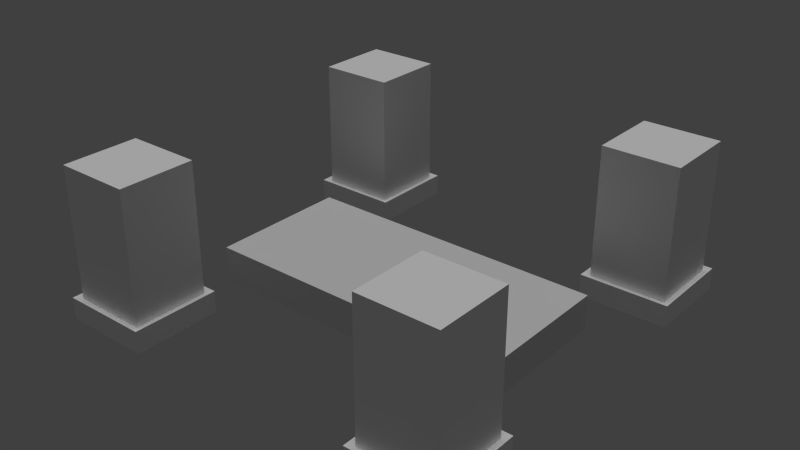 # Source: Alter.blend  (saved by Blender 2.73.0; exported with 4.5.12 LTS)
import bpy
from mathutils import Matrix  # noqa: F401  (used for matrix-valued properties, if any)

bpy.ops.wm.read_factory_settings(use_empty=True)
scene = bpy.context.scene
scene.name = 'Scene'

# ---- collections
col_collection_1 = bpy.data.collections.new('Collection 1'); scene.collection.children.link(col_collection_1)

# ---- materials (node trees are filled in below, after node groups)
mat_material = bpy.data.materials.new('Material')
mat_material.alpha_threshold = 0.0
mat_material.use_transparent_shadow = False
mat_material.roughness = 0.5
mat_material.line_color = (0.0, 0.0, 0.0, 1.0)
mat_material_2 = bpy.data.materials.new('Material 2')
mat_material_2.alpha_threshold = 0.0
mat_material_2.use_transparent_shadow = False
mat_material_2.diffuse_color = (1.0, 1.0, 1.0, 1.0)
mat_material_2.roughness = 0.5

# ---- material node trees

# ---- world
world_world = bpy.data.worlds.new('World'); scene.world = world_world
world_world.color = (0.05088, 0.05088, 0.05088)
world_world.use_sun_shadow = False
world_world.sun_shadow_jitter_overblur = 0.0
world_world.cycles.sampling_method = 'MANUAL'
world_world.cycles.sample_map_resolution = 256

# ---- lights
light_sun = bpy.data.lights.new('Sun', 'SUN')
light_sun.transmission_factor = 0.0
light_sun.angle = 0.1993
light_sun.energy = 1.0
light_sun.shadow_buffer_clip_start = 0.5
light_sun.shadow_soft_size = 0.1
light_sun.shadow_cascade_max_distance = 1000.0
light_sun.cycles.use_multiple_importance_sampling = False

# ---- meshes
me_cube_003 = bpy.data.meshes.new('Cube.003')
me_cube_003.from_pydata([(-0.7631, 0.5185, 0.08057), (-0.6, 0.7631, 0.08057), (-0.6, 0.4369, 0.08057), (-0.4369, 0.6, -0.0009744), (-0.4369, 0.7631, 0.08057), (-0.4369, 0.5185, -0.0009744), (-0.6815, 0.4369, -0.0009744), (-0.7631, 0.6815, -0.0009744), (-0.5185, 0.7631, -0.0009744), (-0.7631, 0.7631, 0.08057), (-0.6815, 0.7631, -0.0009744), (-0.6, 0.4369, -0.0009744), (-0.7631, 0.6, -0.0009744), (-0.7631, 0.7631, -0.0009744), (-0.7631, 0.4369, -0.0009744), (-0.4369, 0.4369, -0.0009744), (-0.4369, 0.7631, -0.0009744), (-0.7631, 0.6, 0.08057), (-0.4369, 0.6815, -0.0009744), (-0.4369, 0.4369, 0.08057), (-0.4369, 0.6, 0.08057), (-0.5185, 0.4369, -0.0009744), (-0.7631, 0.5185, -0.0009744), (-0.7631, 0.4369, 0.08057), (-0.6815, 0.7631, 0.08057), (-0.4369, 0.5185, 0.08057), (-0.7631, 0.6815, 0.08057), (0.4369, -0.6815, 0.08057), (0.6, -0.4369, 0.08057), (-0.6815, 0.4369, 0.08057), (-0.5185, 0.4369, 0.08057), (-0.5185, 0.7631, 0.08057), (-0.4369, 0.6815, 0.08057), (-0.6, 0.7631, -0.0009744), (-0.7393, 0.5304, 0.07462), (-0.6, 0.6, 0.598), (0.6, -0.7631, 0.08057), (-0.4607, 0.6, 0.1443), (-0.6696, 0.4607, 0.1443), (-0.7393, 0.6696, 0.1443), (-0.5304, 0.4607, 0.1443), (-0.7393, 0.5304, 0.1443), (-0.6, 0.7393, 0.07462), (-0.5304, 0.7393, 0.1443), (-0.6, 0.4607, 0.07462), (-0.4607, 0.7393, 0.1443), (-0.4607, 0.4607, 0.1443), (-0.4607, 0.6, 0.2835), (-0.7393, 0.7393, 0.5559), (-0.7393, 0.4607, 0.5559), (-0.4607, 0.4607, 0.5559), (-0.4607, 0.7393, 0.5559), (-0.4607, 0.7393, 0.07462), (-0.7393, 0.7393, 0.07462), (-0.6696, 0.7393, 0.1443), (-0.7393, 0.4607, 0.1443), (-0.6, 0.4607, 0.2835), (-0.7393, 0.7393, 0.2835), (-0.7393, 0.4607, 0.2835), (-0.4607, 0.4607, 0.2835), (-0.4607, 0.7393, 0.2835), (-0.7393, 0.6, 0.07462), (-0.4607, 0.4607, 0.07462), (-0.4607, 0.5304, 0.1443), (-0.4607, 0.6, 0.07462), (-0.4607, 0.6696, 0.1443), (-0.7393, 0.4607, 0.07462), (-0.6696, 0.7393, 0.07462), (-0.4607, 0.5304, 0.07462), (-0.7393, 0.6696, 0.07462), (-0.6696, 0.4607, 0.07462), (-0.5304, 0.4607, 0.07462), (-0.5304, 0.7393, 0.07462), (-0.4607, 0.6696, 0.07462), (-0.7393, 0.7393, 0.1443), (-0.7393, 0.6, 0.2835), (-0.6, 0.7393, 0.2835), (-0.6, 0.7393, 0.1443), (-0.7393, 0.6, 0.1443), (-0.6, 0.4607, 0.1443), (-0.6, -0.7393, 0.1443), (-0.7393, -0.6, 0.1443), (-0.6, -0.4607, 0.1443), (-0.6, -0.4607, 0.2835), (-0.7393, -0.6, 0.2835), (-0.7393, -0.4607, 0.1443), (-0.4607, -0.5304, 0.07462), (-0.5304, -0.4607, 0.07462), (-0.5304, -0.7393, 0.07462), (-0.6696, -0.7393, 0.07462), (-0.7393, -0.5304, 0.07462), (-0.4607, -0.6696, 0.07462), (-0.6696, -0.4607, 0.07462), (-0.7393, -0.7393, 0.07462), (-0.4607, -0.5304, 0.1443), (-0.4607, -0.6, 0.07462), (-0.4607, -0.6696, 0.1443), (-0.4607, -0.7393, 0.07462), (-0.7393, -0.6, 0.07462), (-0.4607, -0.4607, 0.2835), (-0.4607, -0.7393, 0.2835), (-0.7393, -0.7393, 0.2835), (-0.7393, -0.4607, 0.2835), (-0.6, -0.7393, 0.2835), (-0.7393, -0.7393, 0.1443), (-0.6696, -0.4607, 0.1443), (-0.7393, -0.4607, 0.07462), (-0.4607, -0.4607, 0.07462), (-0.4607, -0.4607, 0.5559), (-0.4607, -0.7393, 0.5559), (-0.7393, -0.7393, 0.5559), (-0.7393, -0.4607, 0.5559), (-0.4607, -0.6, 0.2835), (-0.4607, -0.7393, 0.1443), (-0.4607, -0.4607, 0.1443), (-0.6, -0.7393, 0.07462), (-0.5304, -0.4607, 0.1443), (-0.6, -0.4607, 0.07462), (-0.7393, -0.6696, 0.1443), (-0.5304, -0.7393, 0.1443), (-0.7393, -0.5304, 0.1443), (-0.6696, -0.7393, 0.1443), (-0.4607, -0.6, 0.1443), (-0.6, -0.6, 0.598), (-0.7393, -0.6696, 0.07462), (-0.6, -0.4369, -0.0009744), (-0.4369, -0.5185, 0.08057), (-0.5185, -0.4369, 0.08057), (-0.5185, -0.7631, 0.08057), (-0.6815, -0.7631, 0.08057), (-0.7631, -0.5185, 0.08057), (-0.4369, -0.6815, 0.08057), (-0.6815, -0.4369, 0.08057), (-0.7631, -0.7631, 0.08057), (-0.7631, -0.6815, -0.0009744), (-0.5185, -0.7631, -0.0009744), (-0.4369, -0.6, 0.08057), (-0.4369, -0.7631, 0.08057), (-0.4369, -0.5185, -0.0009744), (-0.7631, -0.6, 0.08057), (-0.4369, -0.4369, -0.0009744), (-0.4369, -0.7631, -0.0009744), (-0.7631, -0.7631, -0.0009744), (-0.7631, -0.4369, -0.0009744), (-0.7631, -0.6, -0.0009744), (-0.6, -0.7631, -0.0009744), (-0.6815, -0.4369, -0.0009744), (-0.7631, -0.4369, 0.08057), (-0.5185, -0.4369, -0.0009744), (-0.7631, -0.5185, -0.0009744), (-0.6815, -0.7631, -0.0009744), (-0.4369, -0.6815, -0.0009744), (-0.4369, -0.4369, 0.08057), (-0.4369, -0.6, -0.0009744), (-0.6, -0.7631, 0.08057), (-0.6, -0.4369, 0.08057), (-0.7631, -0.6815, 0.08057), (0.6, 0.4607, 0.1443), (0.4607, 0.6, 0.1443), (0.6, 0.7393, 0.1443), (0.6, 0.7393, 0.2835), (0.4607, 0.6, 0.2835), (0.4607, 0.7393, 0.1443), (0.7393, 0.6696, 0.07462), (0.6696, 0.7393, 0.07462), (0.6696, 0.4607, 0.07462), (0.5304, 0.4607, 0.07462), (0.4607, 0.6696, 0.07462), (0.7393, 0.5304, 0.07462), (0.5304, 0.7393, 0.07462), (0.4607, 0.4607, 0.07462), (0.7393, 0.6696, 0.1443), (0.7393, 0.6, 0.07462), (0.7393, 0.5304, 0.1443), (0.7393, 0.4607, 0.07462), (0.4607, 0.6, 0.07462), (0.7393, 0.7393, 0.2835), (0.7393, 0.4607, 0.2835), (0.4607, 0.4607, 0.2835), (0.4607, 0.7393, 0.2835), (0.6, 0.4607, 0.2835), (0.4607, 0.4607, 0.1443), (0.5304, 0.7393, 0.1443), (0.4607, 0.7393, 0.07462), (0.7393, 0.7393, 0.07462), (0.7393, 0.7393, 0.5559), (0.7393, 0.4607, 0.5559), (0.4607, 0.4607, 0.5559), (0.4607, 0.7393, 0.5559), (0.7393, 0.6, 0.2835), (0.7393, 0.4607, 0.1443), (0.7393, 0.7393, 0.1443), (0.6, 0.4607, 0.07462), (0.6696, 0.7393, 0.1443), (0.6, 0.7393, 0.07462), (0.4607, 0.5304, 0.1443), (0.6696, 0.4607, 0.1443), (0.4607, 0.6696, 0.1443), (0.5304, 0.4607, 0.1443), (0.7393, 0.6, 0.1443), (0.6, 0.6, 0.598), (0.4607, 0.5304, 0.07462), (0.6, 0.7631, -0.0009744), (0.7631, 0.6815, 0.08057), (0.6815, 0.7631, 0.08057), (0.6815, 0.4369, 0.08057), (0.5185, 0.4369, 0.08057), (0.4369, 0.6815, 0.08057), (0.7631, 0.5185, 0.08057), (0.5185, 0.7631, 0.08057), (0.4369, 0.4369, 0.08057), (0.4369, 0.5185, -0.0009744), (0.6815, 0.4369, -0.0009744), (0.7631, 0.6, 0.08057), (0.7631, 0.4369, 0.08057), (0.7631, 0.6815, -0.0009744), (0.4369, 0.6, 0.08057), (0.7631, 0.7631, -0.0009744), (0.7631, 0.4369, -0.0009744), (0.4369, 0.4369, -0.0009744), (0.4369, 0.7631, -0.0009744), (0.4369, 0.6, -0.0009744), (0.6, 0.4369, -0.0009744), (0.5185, 0.7631, -0.0009744), (0.4369, 0.7631, 0.08057), (0.6815, 0.7631, -0.0009744), (0.4369, 0.6815, -0.0009744), (0.5185, 0.4369, -0.0009744), (0.7631, 0.5185, -0.0009744), (0.7631, 0.7631, 0.08057), (0.7631, 0.6, -0.0009744), (0.6, 0.4369, 0.08057), (0.6, 0.7631, 0.08057), (0.4369, 0.5185, 0.08057), (0.7631, -0.6, -0.0009744), (0.7631, -0.4369, 0.08057), (0.7631, -0.6815, -0.0009744), (0.5185, -0.7631, -0.0009744), (0.4369, -0.5185, -0.0009744), (0.6815, -0.4369, -0.0009744), (0.4369, -0.4369, 0.08057), (0.5185, -0.4369, -0.0009744), (0.6, -0.7631, -0.0009744), (0.4369, -0.6, -0.0009744), (0.4369, -0.4369, -0.0009744), (0.4369, -0.7631, -0.0009744), (0.7631, -0.7631, -0.0009744), (0.7631, -0.4369, -0.0009744), (0.4369, -0.6, 0.08057), (0.7631, -0.5185, -0.0009744), (0.7631, -0.7631, 0.08057), (0.7631, -0.6, 0.08057), (0.6815, -0.7631, -0.0009744), (0.4369, -0.6815, -0.0009744), (0.4369, -0.7631, 0.08057), (0.5185, -0.4369, 0.08057), (0.7631, -0.6815, 0.08057), (0.4369, -0.5185, 0.08057), (0.5185, -0.7631, 0.08057), (0.6815, -0.7631, 0.08057), (0.6815, -0.4369, 0.08057), (0.7631, -0.5185, 0.08057), (0.6, -0.4369, -0.0009744), (0.4607, -0.6696, 0.07462), (0.6, -0.6, 0.598), (0.7393, -0.6, 0.1443), (0.5304, -0.7393, 0.1443), (0.4607, -0.5304, 0.1443), (0.6696, -0.7393, 0.1443), (0.4607, -0.6696, 0.1443), (0.6, -0.4607, 0.07462), (0.6696, -0.4607, 0.1443), (0.6, -0.7393, 0.07462), (0.7393, -0.4607, 0.1443), (0.7393, -0.7393, 0.1443), (0.7393, -0.6, 0.2835), (0.4607, -0.4607, 0.5559), (0.4607, -0.7393, 0.5559), (0.7393, -0.7393, 0.5559), (0.7393, -0.4607, 0.5559), (0.7393, -0.4607, 0.07462), (0.4607, -0.4607, 0.07462), (0.5304, -0.4607, 0.1443), (0.4607, -0.7393, 0.1443), (0.6, -0.7393, 0.2835), (0.4607, -0.4607, 0.2835), (0.4607, -0.7393, 0.2835), (0.7393, -0.7393, 0.2835), (0.7393, -0.4607, 0.2835), (0.4607, -0.6, 0.07462), (0.7393, -0.7393, 0.07462), (0.7393, -0.6696, 0.1443), (0.7393, -0.6, 0.07462), (0.7393, -0.5304, 0.1443), (0.4607, -0.7393, 0.07462), (0.5304, -0.4607, 0.07462), (0.7393, -0.6696, 0.07462), (0.4607, -0.5304, 0.07462), (0.5304, -0.7393, 0.07462), (0.6696, -0.7393, 0.07462), (0.6696, -0.4607, 0.07462), (0.7393, -0.5304, 0.07462), (0.4607, -0.4607, 0.1443), (0.4607, -0.6, 0.2835), (0.6, -0.4607, 0.2835), (0.6, -0.4607, 0.1443), (0.4607, -0.6, 0.1443), (0.6, -0.7393, 0.1443), (0.5674, 0.2612, -0.0009802), (0.5674, -0.2612, -0.0009802), (-0.5674, -0.2612, -0.0009802), (-0.5674, 0.2612, -0.0009802), (0.5674, 0.2612, 0.128), (0.5674, -0.2612, 0.128), (-0.5674, -0.2612, 0.128), (-0.5674, 0.2612, 0.128)], [], [(37, 47, 59, 46, 63), (71, 30, 19, 62), (70, 38, 55, 66), (79, 56, 58, 55, 38), (6, 29, 23, 14), (71, 40, 79, 44), (8, 31, 4, 16), (73, 65, 37, 64), (49, 35, 48), (74, 57, 76, 77, 54), (14, 23, 0, 22), (64, 37, 63, 68), (42, 1, 24, 67), (22, 0, 17, 12), (57, 48, 51, 60, 76), (34, 0, 23, 66), (61, 78, 39, 69), (45, 60, 47, 37, 65), (15, 19, 30, 21), (62, 19, 25, 68), (52, 45, 65, 73), (68, 25, 20, 64), (10, 24, 1, 33), (46, 59, 56, 79, 40), (67, 24, 9, 53), (77, 76, 60, 45, 43), (69, 26, 17, 61), (67, 54, 77, 42), (69, 39, 74, 53), (61, 17, 0, 34), (13, 9, 24, 10), (59, 50, 49, 58, 56), (68, 63, 46, 62), (44, 2, 30, 71), (21, 30, 2, 11), (53, 74, 54, 67), (5, 25, 19, 15), (18, 32, 20, 3), (78, 75, 57, 74, 39), (12, 17, 26, 7), (44, 79, 38, 70), (73, 32, 4, 52), (16, 4, 32, 18), (34, 41, 78, 61), (55, 58, 75, 78, 41), (7, 26, 9, 13), (62, 46, 40, 71), (70, 29, 2, 44), (60, 51, 50, 59, 47), (66, 55, 41, 34), (42, 77, 43, 72), (33, 1, 31, 8), (66, 23, 29, 70), (11, 2, 29, 6), (72, 31, 1, 42), (64, 20, 32, 73), (48, 35, 51), (51, 35, 50), (58, 49, 48, 57, 75), (53, 9, 26, 69), (239, 260, 235, 247), (72, 43, 45, 52), (3, 20, 25, 5), (50, 35, 49), (301, 293, 265, 292), (52, 4, 31, 72), (125, 155, 127, 148), (108, 123, 109), (113, 100, 103, 80, 119), (107, 152, 127, 87), (114, 99, 112, 122, 94), (98, 81, 120, 90), (95, 122, 96, 91), (95, 136, 126, 86), (138, 126, 136, 153), (104, 101, 84, 81, 118), (98, 139, 156, 124), (97, 113, 119, 88), (109, 123, 110), (87, 127, 155, 117), (144, 139, 130, 149), (93, 104, 118, 124), (86, 94, 122, 95), (124, 118, 81, 98), (90, 120, 85, 106), (82, 83, 99, 114, 116), (100, 109, 110, 101, 103), (88, 128, 137, 97), (97, 137, 131, 91), (135, 128, 154, 145), (80, 103, 101, 104, 121), (88, 119, 80, 115), (107, 114, 94, 86), (117, 82, 116, 87), (90, 130, 139, 98), (115, 80, 121, 89), (149, 130, 147, 143), (81, 84, 102, 85, 120), (146, 132, 155, 125), (117, 155, 132, 92), (153, 136, 131, 151), (91, 131, 136, 95), (110, 123, 111), (143, 147, 132, 146), (122, 112, 100, 113, 96), (106, 85, 105, 92), (141, 137, 128, 135), (124, 156, 133, 93), (145, 154, 129, 150), (99, 108, 109, 100, 112), (92, 105, 82, 117), (92, 132, 147, 106), (148, 127, 152, 140), (111, 123, 108), (115, 154, 128, 88), (86, 126, 152, 107), (142, 133, 156, 134), (93, 133, 129, 89), (102, 111, 108, 99, 83), (101, 110, 111, 102, 84), (140, 152, 126, 138), (106, 147, 130, 90), (85, 102, 83, 82, 105), (87, 116, 114, 107), (91, 96, 113, 97), (184, 229, 204, 164), (186, 200, 187), (230, 213, 208, 228), (164, 193, 191, 184), (183, 224, 207, 167), (178, 187, 188, 179, 161), (185, 200, 186), (188, 200, 185), (172, 213, 203, 163), (164, 204, 232, 194), (222, 231, 206, 227), (170, 210, 206, 166), (202, 232, 204, 225), (194, 159, 193, 164), (170, 181, 195, 201), (176, 185, 186, 177, 189), (166, 206, 231, 192), (174, 190, 196, 165), (226, 207, 224, 220), (181, 178, 161, 158, 195), (201, 195, 158, 175), (217, 229, 203, 215), (163, 203, 229, 184), (192, 157, 198, 166), (221, 216, 207, 226), (158, 161, 179, 162, 197), (215, 203, 213, 230), (228, 208, 214, 218), (183, 162, 182, 169), (212, 205, 231, 222), (192, 231, 205, 165), (168, 173, 190, 174), (177, 186, 187, 178, 180), (220, 224, 209, 223), (175, 216, 233, 201), (167, 197, 162, 183), (169, 182, 159, 194), (167, 207, 216, 175), (159, 160, 176, 191, 193), (169, 209, 224, 183), (190, 177, 180, 157, 196), (223, 209, 232, 202), (168, 208, 213, 172), (184, 191, 171, 163), (174, 214, 208, 168), (218, 214, 205, 212), (191, 176, 189, 199, 171), (175, 158, 197, 167), (201, 233, 210, 170), (179, 188, 185, 176, 160), (211, 233, 216, 221), (194, 232, 209, 169), (172, 199, 173, 168), (219, 210, 233, 211), (162, 179, 160, 159, 182), (187, 200, 188), (163, 171, 199, 172), (225, 204, 229, 217), (165, 196, 157, 192), (227, 206, 210, 219), (157, 180, 178, 181, 198), (166, 198, 181, 170), (165, 205, 214, 174), (199, 189, 177, 190, 173), (292, 265, 291, 296), (245, 254, 27, 253), (289, 306, 267, 297), (246, 250, 259, 252), (263, 27, 254, 294), (273, 288, 275, 265, 293), (290, 250, 256, 296), (253, 27, 248, 243), (280, 273, 293, 301), (296, 256, 251, 292), (302, 285, 304, 305, 282), (277, 264, 276), (270, 28, 255, 295), (285, 276, 279, 288, 304), (289, 248, 27, 263), (297, 257, 248, 289), (244, 240, 255, 241), (295, 282, 305, 270), (263, 269, 306, 289), (252, 259, 36, 242), (247, 235, 261, 249), (270, 305, 271, 300), (280, 235, 260, 300), (237, 258, 254, 245), (274, 287, 284, 307, 268), (241, 255, 28, 262), (272, 36, 259, 299), (242, 36, 258, 237), (238, 257, 240, 244), (287, 278, 277, 286, 284), (295, 255, 240, 281), (279, 264, 278), (283, 286, 303, 306, 269), (272, 307, 266, 298), (307, 284, 286, 283, 266), (298, 266, 283, 294), (292, 251, 261, 301), (265, 275, 287, 274, 291), (299, 268, 307, 272), (286, 277, 276, 285, 303), (276, 264, 279), (297, 267, 302, 281), (294, 254, 258, 298), (299, 259, 250, 290), (300, 271, 273, 280), (300, 260, 28, 270), (281, 302, 282, 295), (296, 291, 274, 290), (249, 261, 251, 234), (243, 248, 257, 238), (290, 274, 268, 299), (298, 258, 36, 272), (306, 303, 285, 302, 267), (305, 304, 288, 273, 271), (234, 251, 256, 236), (281, 240, 257, 297), (288, 279, 278, 287, 275), (236, 256, 250, 246), (278, 264, 277), (262, 28, 260, 239), (294, 283, 269, 263), (301, 261, 235, 280), (312, 313, 309, 308), (313, 314, 310, 309), (314, 315, 311, 310), (315, 312, 308, 311), (315, 314, 313, 312), (89, 129, 154, 115), (89, 121, 104, 93), (150, 129, 133, 142), (134, 156, 139, 144), (151, 131, 137, 141)])
me_cube_003.polygons.foreach_set('material_index', [2, 2, 2, 2, 2, 2, 2, 2, 2, 2, 2, 2, 2, 2, 2, 2, 2, 2, 2, 2, 2, 2, 2, 2, 2, 2, 2, 2, 2, 2, 2, 2, 2, 2, 2, 2, 2, 2, 2, 2, 2, 2, 2, 2, 2, 2, 2, 2, 2, 2, 2, 2, 2, 2, 2, 2, 2, 2, 2, 2, 2, 2, 2, 2, 2, 2, 2, 2, 2, 2, 2, 2, 2, 2, 2, 2, 2, 2, 2, 2, 2, 2, 2, 2, 2, 2, 2, 2, 2, 2, 2, 2, 2, 2, 2, 2, 2, 2, 2, 2, 2, 2, 2, 2, 2, 2, 2, 2, 2, 2, 2, 2, 2, 2, 2, 2, 2, 2, 2, 2, 2, 2, 2, 2, 2, 2, 2, 2, 2, 2, 2, 2, 2, 2, 2, 2, 2, 2, 2, 2, 2, 2, 2, 2, 2, 2, 2, 2, 2, 2, 2, 2, 2, 2, 2, 2, 2, 2, 2, 2, 2, 2, 2, 2, 2, 2, 2, 2, 2, 2, 2, 2, 2, 2, 2, 2, 2, 2, 2, 2, 2, 2, 2, 2, 2, 2, 2, 2, 2, 2, 2, 2, 2, 2, 2, 2, 2, 2, 2, 2, 2, 2, 2, 2, 2, 2, 2, 2, 2, 2, 2, 2, 2, 2, 2, 2, 2, 2, 2, 2, 2, 2, 2, 2, 2, 2, 2, 2, 2, 2, 2, 2, 2, 2, 2, 2, 2, 2, 2, 2, 2, 2, 2, 2, 2, 2, 2, 2, 2, 2, 2, 0, 0, 0, 0, 0, 2, 2, 2, 2, 2])
_uv = me_cube_003.uv_layers.new(name='UVMap')
_uv.uv.foreach_set('vector', [0.4141, 0.1828, 0.4141, 0.121, 0.4768, 0.121, 0.4768, 0.1828, 0.4455, 0.1828, 0.7912, 0.7756, 0.7858, 0.7862, 0.7491, 0.7862, 0.7598, 0.7756, 0.8218, 0.6413, 0.8218, 0.6104, 0.8531, 0.6104, 0.8531, 0.6413, 0.7904, 0.6104, 0.7904, 0.5485, 0.8531, 0.5485, 0.8531, 0.6104, 0.8218, 0.6104, 0.9266, 0.5882, 0.9633, 0.5882, 0.9633, 0.6244, 0.9266, 0.6244, 0.7591, 0.6413, 0.7591, 0.6104, 0.7904, 0.6104, 0.7904, 0.6413, 0.9479, 0.2837, 0.9112, 0.2837, 0.9112, 0.2475, 0.9479, 0.2475, 0.3828, 0.2138, 0.3828, 0.1828, 0.4141, 0.1828, 0.4141, 0.2138, 0.8531, 0.1237, 0.9158, 0.1856, 0.8531, 0.2475, 0.7277, 0.1828, 0.7277, 0.121, 0.7904, 0.121, 0.7904, 0.1828, 0.7591, 0.1828, 0.3881, 1.0, 0.3514, 1.0, 0.3514, 0.9638, 0.3881, 0.9638, 0.4141, 0.2138, 0.4141, 0.1828, 0.4455, 0.1828, 0.4455, 0.2138, 0.8226, 0.6519, 0.8226, 0.6413, 0.8593, 0.6413, 0.8539, 0.6519, 0.3881, 0.9638, 0.3514, 0.9638, 0.3514, 0.9276, 0.3881, 0.9276, 0.7277, 0.121, 0.7277, 0.0, 0.8531, 0.0, 0.8531, 0.121, 0.7904, 0.121, 0.8853, 0.7447, 0.896, 0.75, 0.896, 0.7862, 0.8853, 0.7756, 0.4141, 0.6413, 0.4141, 0.6104, 0.4455, 0.6104, 0.4455, 0.6413, 0.3514, 0.1828, 0.3514, 0.121, 0.4141, 0.121, 0.4141, 0.1828, 0.3828, 0.1828, 0.9266, 0.4795, 0.9633, 0.4795, 0.9633, 0.5158, 0.9266, 0.5158, 0.7598, 0.7756, 0.7491, 0.7862, 0.7491, 0.75, 0.7598, 0.7447, 0.3514, 0.2138, 0.3514, 0.1828, 0.3828, 0.1828, 0.3828, 0.2138, 0.7598, 0.7447, 0.7491, 0.75, 0.7491, 0.7138, 0.7598, 0.7138, 0.9479, 0.3561, 0.9112, 0.3561, 0.9112, 0.3199, 0.9479, 0.3199, 0.7277, 0.6104, 0.7277, 0.5485, 0.7904, 0.5485, 0.7904, 0.6104, 0.7591, 0.6104, 0.8539, 0.6519, 0.8593, 0.6413, 0.896, 0.6413, 0.8853, 0.6519, 0.7904, 0.1828, 0.7904, 0.121, 0.8531, 0.121, 0.8531, 0.1828, 0.8218, 0.1828, 0.8853, 0.6828, 0.896, 0.6776, 0.896, 0.7138, 0.8853, 0.7138, 0.7591, 0.2138, 0.7591, 0.1828, 0.7904, 0.1828, 0.7904, 0.2138, 0.4455, 0.6413, 0.4455, 0.6104, 0.4768, 0.6104, 0.4768, 0.6413, 0.8853, 0.7138, 0.896, 0.7138, 0.896, 0.75, 0.8853, 0.7447, 0.9479, 0.3924, 0.9112, 0.3924, 0.9112, 0.3561, 0.9479, 0.3561, 0.7277, 0.5485, 0.7277, 0.4276, 0.8531, 0.4276, 0.8531, 0.5485, 0.7904, 0.5485, 0.4455, 0.2138, 0.4455, 0.1828, 0.4768, 0.1828, 0.4768, 0.2138, 0.8226, 0.7756, 0.8226, 0.7862, 0.7858, 0.7862, 0.7912, 0.7756, 0.9266, 0.5158, 0.9633, 0.5158, 0.9633, 0.552, 0.9266, 0.552, 0.7277, 0.2138, 0.7277, 0.1828, 0.7591, 0.1828, 0.7591, 0.2138, 0.2876, 0.5403, 0.2509, 0.5403, 0.2509, 0.5041, 0.2876, 0.5041, 0.2876, 0.6127, 0.2509, 0.6127, 0.2509, 0.5765, 0.2876, 0.5765, 0.4141, 0.6104, 0.4141, 0.5485, 0.4768, 0.5485, 0.4768, 0.6104, 0.4455, 0.6104, 0.3881, 0.9276, 0.3514, 0.9276, 0.3514, 0.8913, 0.3881, 0.8913, 0.7904, 0.6413, 0.7904, 0.6104, 0.8218, 0.6104, 0.8218, 0.6413, 0.7598, 0.6828, 0.7491, 0.6776, 0.7491, 0.6413, 0.7598, 0.6519, 0.2876, 0.6489, 0.2509, 0.6489, 0.2509, 0.6127, 0.2876, 0.6127, 0.3828, 0.6413, 0.3828, 0.6104, 0.4141, 0.6104, 0.4141, 0.6413, 0.3514, 0.6104, 0.3514, 0.5485, 0.4141, 0.5485, 0.4141, 0.6104, 0.3828, 0.6104, 0.3881, 0.8913, 0.3514, 0.8913, 0.3514, 0.8551, 0.3881, 0.8551, 0.7277, 0.6413, 0.7277, 0.6104, 0.7591, 0.6104, 0.7591, 0.6413, 0.8539, 0.7756, 0.8593, 0.7862, 0.8226, 0.7862, 0.8226, 0.7756, 0.3514, 0.121, 0.3514, 5.295e-08, 0.4768, 0.0, 0.4768, 0.121, 0.4141, 0.121, 0.3514, 0.6413, 0.3514, 0.6104, 0.3828, 0.6104, 0.3828, 0.6413, 0.7904, 0.2138, 0.7904, 0.1828, 0.8218, 0.1828, 0.8218, 0.2138, 0.9479, 0.3199, 0.9112, 0.3199, 0.9112, 0.2837, 0.9479, 0.2837, 0.8853, 0.7756, 0.896, 0.7862, 0.8593, 0.7862, 0.8539, 0.7756, 0.9266, 0.552, 0.9633, 0.552, 0.9633, 0.5882, 0.9266, 0.5882, 0.7912, 0.6519, 0.7858, 0.6413, 0.8226, 0.6413, 0.8226, 0.6519, 0.7598, 0.7138, 0.7491, 0.7138, 0.7491, 0.6776, 0.7598, 0.6828, 0.8531, 0.2475, 0.9158, 0.1856, 0.9786, 0.2475, 0.9786, 0.2475, 0.9158, 0.1856, 0.9786, 0.1237, 0.3514, 0.5485, 0.3514, 0.4276, 0.4768, 0.4276, 0.4768, 0.5485, 0.4141, 0.5485, 0.8853, 0.6519, 0.896, 0.6413, 0.896, 0.6776, 0.8853, 0.6828, 0.8898, 0.5158, 0.8531, 0.5158, 0.8531, 0.4795, 0.8898, 0.4795, 0.8218, 0.2138, 0.8218, 0.1828, 0.8531, 0.1828, 0.8531, 0.2138, 0.2876, 0.5765, 0.2509, 0.5765, 0.2509, 0.5403, 0.2876, 0.5403, 0.9786, 0.1237, 0.9158, 0.1856, 0.8531, 0.1237, 0.5082, 0.6413, 0.5082, 0.6104, 0.5395, 0.6104, 0.5395, 0.6413, 0.7598, 0.6519, 0.7491, 0.6413, 0.7858, 0.6413, 0.7912, 0.6519, 0.8898, 0.552, 0.9266, 0.552, 0.9266, 0.5882, 0.8898, 0.5882, 0.9786, 0.1237, 0.9158, 0.06187, 0.9786, 0.0, 0.6023, 0.6104, 0.6023, 0.5485, 0.665, 0.5485, 0.665, 0.6104, 0.6336, 0.6104, 0.283, 0.8522, 0.2937, 0.8627, 0.257, 0.8627, 0.2517, 0.8522, 0.7277, 0.03093, 0.7277, 0.0928, 0.665, 0.0928, 0.665, 0.03093, 0.6963, 0.03093, 0.1882, 0.7178, 0.1882, 0.6869, 0.2195, 0.6869, 0.2195, 0.7178, 0.665, 9.929e-09, 0.665, 0.03093, 0.6336, 0.03093, 0.6336, 1.986e-08, 0.283, 0.7903, 0.2937, 0.7903, 0.2937, 0.8265, 0.283, 0.8212, 0.2876, 0.5403, 0.3243, 0.5403, 0.3243, 0.5765, 0.2876, 0.5765, 0.1254, 0.6869, 0.1254, 0.625, 0.1882, 0.625, 0.1882, 0.6869, 0.1568, 0.6869, 0.1576, 0.7903, 0.1469, 0.7903, 0.1469, 0.7541, 0.1576, 0.7593, 0.6023, 0.6413, 0.6023, 0.6104, 0.6336, 0.6104, 0.6336, 0.6413, 0.9786, 0.0, 0.9158, 0.06187, 0.8531, 0.0, 0.2517, 0.8522, 0.257, 0.8627, 0.2203, 0.8627, 0.2203, 0.8522, 0.4983, 0.9276, 0.4615, 0.9276, 0.4615, 0.8913, 0.4983, 0.8913, 0.1254, 0.7178, 0.1254, 0.6869, 0.1568, 0.6869, 0.1568, 0.7178, 0.6963, 0.0, 0.6963, 0.03093, 0.665, 0.03093, 0.665, 9.929e-09, 0.1568, 0.7178, 0.1568, 0.6869, 0.1882, 0.6869, 0.1882, 0.7178, 0.2195, 0.7178, 0.2195, 0.6869, 0.2509, 0.6869, 0.2509, 0.7178, 0.665, 0.3966, 0.665, 0.3348, 0.7277, 0.3348, 0.7277, 0.3966, 0.6963, 0.3966, 0.6023, 0.5485, 0.6023, 0.4276, 0.7277, 0.4276, 0.7277, 0.5485, 0.665, 0.5485, 0.2517, 0.7284, 0.257, 0.7178, 0.2937, 0.7178, 0.283, 0.7284, 0.283, 0.7284, 0.2937, 0.7178, 0.2937, 0.7541, 0.283, 0.7593, 0.9908, 0.75, 0.9541, 0.75, 0.9541, 0.7138, 0.9908, 0.7138, 0.665, 0.6104, 0.665, 0.5485, 0.7277, 0.5485, 0.7277, 0.6104, 0.6963, 0.6104, 0.6336, 0.6413, 0.6336, 0.6104, 0.665, 0.6104, 0.665, 0.6413, 0.7277, 1.655e-08, 0.7277, 0.03093, 0.6963, 0.03093, 0.6963, 0.0, 0.665, 0.4276, 0.665, 0.3966, 0.6963, 0.3966, 0.6963, 0.4276, 0.1576, 0.8212, 0.1469, 0.8265, 0.1469, 0.7903, 0.1576, 0.7903, 0.665, 0.6413, 0.665, 0.6104, 0.6963, 0.6104, 0.6963, 0.6413, 0.4983, 0.8913, 0.4615, 0.8913, 0.4615, 0.8551, 0.4983, 0.8551, 0.1882, 0.6869, 0.1882, 0.625, 0.2509, 0.625, 0.2509, 0.6869, 0.2195, 0.6869, 0.8898, 0.5158, 0.9266, 0.5158, 0.9266, 0.552, 0.8898, 0.552, 0.2203, 0.8522, 0.2203, 0.8627, 0.1836, 0.8627, 0.1889, 0.8522, 0.2876, 0.5765, 0.3243, 0.5765, 0.3243, 0.6127, 0.2876, 0.6127, 0.283, 0.7593, 0.2937, 0.7541, 0.2937, 0.7903, 0.283, 0.7903, 0.8531, 0.0, 0.9158, 0.06187, 0.8531, 0.1237, 0.8898, 0.4795, 0.9266, 0.4795, 0.9266, 0.5158, 0.8898, 0.5158, 0.665, 0.03093, 0.665, 0.0928, 0.6023, 0.0928, 0.6023, 0.03093, 0.6336, 0.03093, 0.6023, 0.4276, 0.6023, 0.3966, 0.6336, 0.3966, 0.6336, 0.4276, 0.9908, 0.7862, 0.9541, 0.7862, 0.9541, 0.75, 0.9908, 0.75, 0.1576, 0.7593, 0.1469, 0.7541, 0.1469, 0.7178, 0.1576, 0.7284, 0.9908, 0.7138, 0.9541, 0.7138, 0.9541, 0.6776, 0.9908, 0.6776, 0.7277, 0.0928, 0.7277, 0.2138, 0.6023, 0.2138, 0.6023, 0.0928, 0.665, 0.0928, 0.6336, 0.4276, 0.6336, 0.3966, 0.665, 0.3966, 0.665, 0.4276, 0.1889, 0.8522, 0.1836, 0.8627, 0.1469, 0.8627, 0.1576, 0.8522, 0.8898, 0.5882, 0.9266, 0.5882, 0.9266, 0.6244, 0.8898, 0.6244, 0.8531, 0.1237, 0.9158, 0.06187, 0.9786, 0.1237, 0.2203, 0.7284, 0.2203, 0.7178, 0.257, 0.7178, 0.2517, 0.7284, 0.283, 0.8212, 0.2937, 0.8265, 0.2937, 0.8627, 0.283, 0.8522, 0.4983, 1.0, 0.4615, 1.0, 0.4615, 0.9638, 0.4983, 0.9638, 0.1576, 0.7284, 0.1469, 0.7178, 0.1836, 0.7178, 0.1889, 0.7284, 0.6023, 0.3348, 0.6023, 0.2138, 0.7277, 0.2138, 0.7277, 0.3348, 0.665, 0.3348, 0.1254, 0.625, 0.1254, 0.5041, 0.2509, 0.5041, 0.2509, 0.625, 0.1882, 0.625, 0.2876, 0.5041, 0.3243, 0.5041, 0.3243, 0.5403, 0.2876, 0.5403, 0.1576, 0.8522, 0.1469, 0.8627, 0.1469, 0.8265, 0.1576, 0.8212, 0.6023, 0.3966, 0.6023, 0.3348, 0.665, 0.3348, 0.665, 0.3966, 0.6336, 0.3966, 0.6963, 0.4276, 0.6963, 0.3966, 0.7277, 0.3966, 0.7277, 0.4276, 0.6336, 1.986e-08, 0.6336, 0.03093, 0.6023, 0.03093, 0.6023, 2.979e-08, 0.7384, 0.6519, 0.7491, 0.6413, 0.7491, 0.6776, 0.7384, 0.6828, 0.6023, 0.7862, 0.665, 0.8481, 0.6023, 0.91, 0.9541, 0.8587, 0.9908, 0.8587, 0.9908, 0.8949, 0.9541, 0.8949, 0.3828, 0.6413, 0.3828, 0.6723, 0.3514, 0.6723, 0.3514, 0.6413, 0.7384, 0.7756, 0.7491, 0.7862, 0.7124, 0.7862, 0.7071, 0.7756, 0.4768, 0.121, 0.4768, 0.0, 0.6023, 0.0, 0.6023, 0.121, 0.5395, 0.121, 0.7277, 0.7862, 0.665, 0.8481, 0.6023, 0.7862, 0.7277, 0.91, 0.665, 0.8481, 0.7277, 0.7862, 0.6757, 0.6519, 0.6757, 0.6413, 0.7124, 0.6413, 0.7071, 0.6519, 0.7384, 0.6828, 0.7491, 0.6776, 0.7491, 0.7138, 0.7384, 0.7138, 0.9846, 0.3199, 0.9479, 0.3199, 0.9479, 0.2837, 0.9846, 0.2837, 0.613, 0.7756, 0.6023, 0.7862, 0.6023, 0.75, 0.613, 0.7447, 0.8531, 0.8587, 0.8898, 0.8587, 0.8898, 0.8949, 0.8531, 0.8949, 0.4141, 0.6413, 0.4141, 0.6723, 0.3828, 0.6723, 0.3828, 0.6413, 0.4768, 0.2138, 0.4768, 0.1828, 0.5082, 0.1828, 0.5082, 0.2138, 0.3514, 0.3348, 0.3514, 0.2138, 0.4768, 0.2138, 0.4768, 0.3348, 0.4141, 0.3348, 0.613, 0.7447, 0.6023, 0.75, 0.6023, 0.7138, 0.613, 0.7138, 0.4768, 0.8551, 0.4768, 0.8242, 0.5082, 0.8242, 0.5082, 0.8551, 0.4615, 0.8913, 0.4248, 0.8913, 0.4248, 0.8551, 0.4615, 0.8551, 0.4768, 0.1828, 0.4768, 0.121, 0.5395, 0.121, 0.5395, 0.1828, 0.5082, 0.1828, 0.5082, 0.2138, 0.5082, 0.1828, 0.5395, 0.1828, 0.5395, 0.2138, 0.9541, 0.7862, 0.9908, 0.7862, 0.9908, 0.8224, 0.9541, 0.8224, 0.7071, 0.6519, 0.7124, 0.6413, 0.7491, 0.6413, 0.7384, 0.6519, 0.5395, 0.8551, 0.5395, 0.8242, 0.5709, 0.8242, 0.5709, 0.8551, 0.4615, 0.9276, 0.4248, 0.9276, 0.4248, 0.8913, 0.4615, 0.8913, 0.5395, 0.1828, 0.5395, 0.121, 0.6023, 0.121, 0.6023, 0.1828, 0.5709, 0.1828, 0.9541, 0.8224, 0.9908, 0.8224, 0.9908, 0.8587, 0.9541, 0.8587, 0.9541, 0.8949, 0.9908, 0.8949, 0.9908, 0.9311, 0.9541, 0.9311, 0.4768, 0.6413, 0.4768, 0.6723, 0.4455, 0.6723, 0.4455, 0.6413, 0.9846, 0.3561, 0.9479, 0.3561, 0.9479, 0.3199, 0.9846, 0.3199, 0.613, 0.7138, 0.6023, 0.7138, 0.6023, 0.6776, 0.613, 0.6828, 0.4455, 0.4276, 0.4455, 0.3966, 0.4768, 0.3966, 0.4768, 0.4276, 0.4768, 0.7623, 0.4768, 0.6413, 0.6023, 0.6413, 0.6023, 0.7623, 0.5395, 0.7623, 0.8531, 0.7862, 0.8898, 0.7862, 0.8898, 0.8224, 0.8531, 0.8224, 0.6757, 0.7756, 0.6757, 0.7862, 0.639, 0.7862, 0.6443, 0.7756, 0.5709, 0.2138, 0.5709, 0.1828, 0.6023, 0.1828, 0.6023, 0.2138, 0.4455, 0.6413, 0.4455, 0.6723, 0.4141, 0.6723, 0.4141, 0.6413, 0.7071, 0.7756, 0.7124, 0.7862, 0.6757, 0.7862, 0.6757, 0.7756, 0.4141, 0.6723, 0.4141, 0.7341, 0.3514, 0.7341, 0.3514, 0.6723, 0.3828, 0.6723, 0.7384, 0.7447, 0.7491, 0.75, 0.7491, 0.7862, 0.7384, 0.7756, 0.4768, 0.8242, 0.4768, 0.7623, 0.5395, 0.7623, 0.5395, 0.8242, 0.5082, 0.8242, 0.8531, 0.8224, 0.8898, 0.8224, 0.8898, 0.8587, 0.8531, 0.8587, 0.6443, 0.6519, 0.639, 0.6413, 0.6757, 0.6413, 0.6757, 0.6519, 0.3514, 0.4276, 0.3514, 0.3966, 0.3828, 0.3966, 0.3828, 0.4276, 0.613, 0.6519, 0.6023, 0.6413, 0.639, 0.6413, 0.6443, 0.6519, 0.9846, 0.3924, 0.9479, 0.3924, 0.9479, 0.3561, 0.9846, 0.3561, 0.3514, 0.3966, 0.3514, 0.3348, 0.4141, 0.3348, 0.4141, 0.3966, 0.3828, 0.3966, 0.5395, 0.2138, 0.5395, 0.1828, 0.5709, 0.1828, 0.5709, 0.2138, 0.6443, 0.7756, 0.639, 0.7862, 0.6023, 0.7862, 0.613, 0.7756, 0.4768, 0.7341, 0.4768, 0.8551, 0.3514, 0.8551, 0.3514, 0.7341, 0.4141, 0.7341, 0.4615, 0.9638, 0.4248, 0.9638, 0.4248, 0.9276, 0.4615, 0.9276, 0.7384, 0.7138, 0.7491, 0.7138, 0.7491, 0.75, 0.7384, 0.7447, 0.4141, 0.4276, 0.4141, 0.3966, 0.4455, 0.3966, 0.4455, 0.4276, 0.4615, 1.0, 0.4248, 1.0, 0.4248, 0.9638, 0.4615, 0.9638, 0.4768, 0.6723, 0.4768, 0.7341, 0.4141, 0.7341, 0.4141, 0.6723, 0.4455, 0.6723, 0.6023, 0.91, 0.665, 0.8481, 0.7277, 0.91, 0.3828, 0.4276, 0.3828, 0.3966, 0.4141, 0.3966, 0.4141, 0.4276, 0.8531, 0.8949, 0.8898, 0.8949, 0.8898, 0.9311, 0.8531, 0.9311, 0.5082, 0.8551, 0.5082, 0.8242, 0.5395, 0.8242, 0.5395, 0.8551, 0.9846, 0.2837, 0.9479, 0.2837, 0.9479, 0.2475, 0.9846, 0.2475, 0.5395, 0.8242, 0.5395, 0.7623, 0.6023, 0.7623, 0.6023, 0.8242, 0.5709, 0.8242, 0.5709, 0.8551, 0.5709, 0.8242, 0.6023, 0.8242, 0.6023, 0.8551, 0.613, 0.6828, 0.6023, 0.6776, 0.6023, 0.6413, 0.613, 0.6519, 0.4141, 0.3966, 0.4141, 0.3348, 0.4768, 0.3348, 0.4768, 0.3966, 0.4455, 0.3966, 0.5395, 0.6413, 0.5395, 0.6104, 0.5709, 0.6104, 0.5709, 0.6413, 1.0, 0.6244, 0.9633, 0.6244, 0.9633, 0.5882, 1.0, 0.5882, 0.5395, 0.4276, 0.5395, 0.3966, 0.5709, 0.3966, 0.5709, 0.4276, 0.3881, 0.8551, 0.4248, 0.8551, 0.4248, 0.8913, 0.3881, 0.8913, 0.01072, 0.7593, 0.0, 0.7541, 0.0, 0.7178, 0.01072, 0.7284, 0.4768, 0.6104, 0.4768, 0.5485, 0.5395, 0.5485, 0.5395, 0.6104, 0.5082, 0.6104, 0.1362, 0.7284, 0.1469, 0.7178, 0.1469, 0.7541, 0.1362, 0.7593, 1.0, 0.5882, 0.9633, 0.5882, 0.9633, 0.552, 1.0, 0.552, 0.4768, 0.6413, 0.4768, 0.6104, 0.5082, 0.6104, 0.5082, 0.6413, 0.1362, 0.7593, 0.1469, 0.7541, 0.1469, 0.7903, 0.1362, 0.7903, 5.368e-08, 0.6869, 2.684e-08, 0.625, 0.06272, 0.625, 0.06272, 0.6869, 0.03136, 0.6869, 0.7277, 0.7862, 0.7904, 0.8481, 0.7277, 0.91, 0.07343, 0.8522, 0.07343, 0.8627, 0.03672, 0.8627, 0.04208, 0.8522, 2.684e-08, 0.625, 0.0, 0.5041, 0.1254, 0.5041, 0.1254, 0.625, 0.06272, 0.625, 0.01072, 0.7903, 0.0, 0.7903, 0.0, 0.7541, 0.01072, 0.7593, 0.01072, 0.8212, 0.0, 0.8265, 0.0, 0.7903, 0.01072, 0.7903, 0.8898, 0.6244, 0.8531, 0.6244, 0.8531, 0.5882, 0.8898, 0.5882, 0.03136, 0.7178, 0.03136, 0.6869, 0.06272, 0.6869, 0.06272, 0.7178, 0.5082, 0.4276, 0.5082, 0.3966, 0.5395, 0.3966, 0.5395, 0.4276, 0.3881, 0.8913, 0.4248, 0.8913, 0.4248, 0.9276, 0.3881, 0.9276, 0.3305, 0.8627, 0.2937, 0.8627, 0.2937, 0.8265, 0.3305, 0.8265, 0.06272, 0.7178, 0.06272, 0.6869, 0.09408, 0.6869, 0.09408, 0.7178, 0.1362, 0.8522, 0.1469, 0.8627, 0.1102, 0.8627, 0.1048, 0.8522, 0.3881, 0.9638, 0.4248, 0.9638, 0.4248, 1.0, 0.3881, 1.0, 0.7277, 0.3966, 0.7277, 0.3348, 0.7904, 0.3348, 0.7904, 0.3966, 0.7591, 0.3966, 0.8898, 0.5882, 0.8531, 0.5882, 0.8531, 0.552, 0.8898, 0.552, 0.07343, 0.7284, 0.07343, 0.7178, 0.1102, 0.7178, 0.1048, 0.7284, 0.3881, 0.9276, 0.4248, 0.9276, 0.4248, 0.9638, 0.3881, 0.9638, 1.0, 0.5158, 0.9633, 0.5158, 0.9633, 0.4795, 1.0, 0.4795, 0.7277, 0.3348, 0.7277, 0.2138, 0.8531, 0.2138, 0.8531, 0.3348, 0.7904, 0.3348, 0.04208, 0.8522, 0.03672, 0.8627, 1.342e-08, 0.8627, 0.01072, 0.8522, 0.8531, 0.91, 0.7904, 0.8481, 0.8531, 0.7862, 0.4768, 0.3966, 0.4768, 0.3348, 0.5395, 0.3348, 0.5395, 0.3966, 0.5082, 0.3966, 0.7904, 0.4276, 0.7904, 0.3966, 0.8218, 0.3966, 0.8218, 0.4276, 0.7904, 0.3966, 0.7904, 0.3348, 0.8531, 0.3348, 0.8531, 0.3966, 0.8218, 0.3966, 0.8218, 0.4276, 0.8218, 0.3966, 0.8531, 0.3966, 0.8531, 0.4276, 0.1362, 0.7903, 0.1469, 0.7903, 0.1469, 0.8265, 0.1362, 0.8212, 0.5395, 0.6104, 0.5395, 0.5485, 0.6023, 0.5485, 0.6023, 0.6104, 0.5709, 0.6104, 0.7591, 0.4276, 0.7591, 0.3966, 0.7904, 0.3966, 0.7904, 0.4276, 0.4768, 0.3348, 0.4768, 0.2138, 0.6023, 0.2138, 0.6023, 0.3348, 0.5395, 0.3348, 0.7277, 0.91, 0.7904, 0.8481, 0.8531, 0.91, 0.5709, 0.4276, 0.5709, 0.3966, 0.6023, 0.3966, 0.6023, 0.4276, 0.01072, 0.7284, 0.0, 0.7178, 0.03672, 0.7178, 0.04208, 0.7284, 0.1048, 0.7284, 0.1102, 0.7178, 0.1469, 0.7178, 0.1362, 0.7284, 0.09408, 0.7178, 0.09408, 0.6869, 0.1254, 0.6869, 0.1254, 0.7178, 0.1048, 0.8522, 0.1102, 0.8627, 0.07343, 0.8627, 0.07343, 0.8522, 5.368e-08, 0.7178, 5.368e-08, 0.6869, 0.03136, 0.6869, 0.03136, 0.7178, 0.5709, 0.6413, 0.5709, 0.6104, 0.6023, 0.6104, 0.6023, 0.6413, 0.3305, 0.8265, 0.2937, 0.8265, 0.2937, 0.7903, 0.3305, 0.7903, 1.0, 0.552, 0.9633, 0.552, 0.9633, 0.5158, 1.0, 0.5158, 0.7277, 0.4276, 0.7277, 0.3966, 0.7591, 0.3966, 0.7591, 0.4276, 0.04208, 0.7284, 0.03672, 0.7178, 0.07343, 0.7178, 0.07343, 0.7284, 0.5395, 0.3966, 0.5395, 0.3348, 0.6023, 0.3348, 0.6023, 0.3966, 0.5709, 0.3966, 0.06272, 0.6869, 0.06272, 0.625, 0.1254, 0.625, 0.1254, 0.6869, 0.09408, 0.6869, 0.3305, 0.7903, 0.2937, 0.7903, 0.2937, 0.7541, 0.3305, 0.7541, 0.01072, 0.8522, 1.342e-08, 0.8627, 0.0, 0.8265, 0.01072, 0.8212, 0.4768, 0.5485, 0.4768, 0.4276, 0.6023, 0.4276, 0.6023, 0.5485, 0.5395, 0.5485, 0.3305, 0.7541, 0.2937, 0.7541, 0.2937, 0.7178, 0.3305, 0.7178, 0.8531, 0.7862, 0.7904, 0.8481, 0.7277, 0.7862, 0.8898, 0.552, 0.8531, 0.552, 0.8531, 0.5158, 0.8898, 0.5158, 0.4768, 0.4276, 0.4768, 0.3966, 0.5082, 0.3966, 0.5082, 0.4276, 0.1362, 0.8212, 0.1469, 0.8265, 0.1469, 0.8627, 0.1362, 0.8522, 0.896, 0.8734, 0.896, 0.6413, 0.9541, 0.6413, 0.9541, 0.8734, 0.2933, 0.0, 0.2933, 0.5041, 0.2352, 0.5041, 0.2352, 0.0, 0.8531, 0.4795, 0.8531, 0.2475, 0.9112, 0.2475, 0.9112, 0.4795, 0.3514, 0.0, 0.3514, 0.5041, 0.2933, 0.5041, 0.2933, 0.0, 0.2352, 0.5041, 8.052e-08, 0.5041, 0.0, 0.0, 0.2352, 0.0, 0.1889, 0.7284, 0.1836, 0.7178, 0.2203, 0.7178, 0.2203, 0.7284, 0.6963, 0.6413, 0.6963, 0.6104, 0.7277, 0.6104, 0.7277, 0.6413, 0.9908, 0.6776, 0.9541, 0.6776, 0.9541, 0.6413, 0.9908, 0.6413, 0.4983, 0.9638, 0.4615, 0.9638, 0.4615, 0.9276, 0.4983, 0.9276, 0.2876, 0.6127, 0.3243, 0.6127, 0.3243, 0.6489, 0.2876, 0.6489])
me_cube_003.materials.append(mat_material)
me_cube_003.materials.append(None)
me_cube_003.materials.append(mat_material_2)
me_cube_003.use_remesh_preserve_volume = False
me_cube_003.use_remesh_preserve_attributes = False
me_cube_003.use_mirror_vertex_groups = False
me_cube_003.update()

# ---- objects
ob_sun = bpy.data.objects.new('Sun', light_sun)
ob_cube = bpy.data.objects.new('Cube', me_cube_003)

# ---- transforms, parenting, visibility, modifiers, constraints
ob_sun.location = (-1.296, 0.1272, 1.149)
ob_sun.lineart.crease_threshold = 0.0
ob_cube.location = (0.0, 0.0, 0.0)
ob_cube.lineart.crease_threshold = 0.0

# ---- collection membership
col_collection_1.objects.link(ob_sun)
col_collection_1.objects.link(ob_cube)

# ---- scene / render settings (as saved in the file)
scene.frame_start = 1; scene.frame_end = 250; scene.frame_set(97)
scene.render.engine = 'BLENDER_EEVEE_NEXT'
scene.render.resolution_percentage = 50
scene.render.dither_intensity = 0.0
scene.cycles.use_denoising = False
scene.cycles.samples = 10
scene.cycles.sampling_pattern = 'TABULATED_SOBOL'
scene.cycles.light_sampling_threshold = 0.0
scene.cycles.use_adaptive_sampling = False
scene.cycles.use_light_tree = False
scene.cycles.blur_glossy = 0.0
scene.cycles.pixel_filter_type = 'GAUSSIAN'
scene.cycles.sample_clamp_indirect = 0.0
scene.view_settings.view_transform = 'Standard'
bpy.context.view_layer.update()

# ---- added for rendering (the .blend has no active camera): camera
cam_auto = bpy.data.cameras.new('AutoCamera')
cam_auto.lens = 50.0
cam_auto.sensor_width = 36.0
cam_auto.clip_end = 1000.0
ob_auto_camera = bpy.data.objects.new('AutoCamera', cam_auto)
scene.collection.objects.link(ob_auto_camera)
ob_auto_camera.location = (2.07242, -2.4869, 1.95646)
ob_auto_camera.rotation_euler = (1.09748, -7.21219e-08, 0.694738)
scene.camera = ob_auto_camera
bpy.context.view_layer.update()
